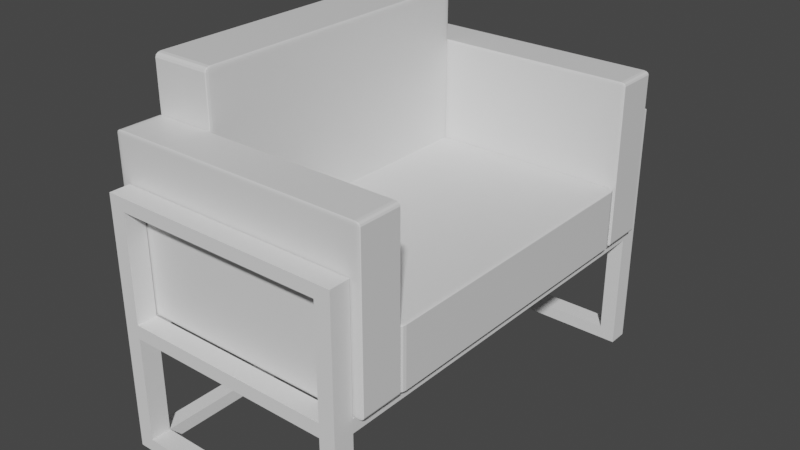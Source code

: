 # Source: couch2.blend  (saved by Blender 2.82.7; exported with 4.5.12 LTS)
import bpy
from mathutils import Matrix  # noqa: F401  (used for matrix-valued properties, if any)

bpy.ops.wm.read_factory_settings(use_empty=True)
scene = bpy.context.scene
scene.name = 'Scene'

# ---- collections
col_collection = bpy.data.collections.new('Collection'); scene.collection.children.link(col_collection)

# ---- materials (node trees are filled in below, after node groups)
mat_material_001 = bpy.data.materials.new('Material.001')
mat_material_001.alpha_threshold = 0.0
mat_material_001.use_transparent_shadow = False
mat_material_001.line_color = (0.0, 0.0, 0.0, 1.0)

# ---- material node trees
mat_material_001.use_nodes = True; mat_material_001.node_tree.nodes.clear()
_N = mat_material_001.node_tree.nodes; _L = mat_material_001.node_tree.links
n0 = _N.new('ShaderNodeOutputMaterial'); n0.name = 'Material Output'; n0.location = (300, 300)
n1 = _N.new('ShaderNodeBsdfPrincipled'); n1.name = 'Principled BSDF'; n1.location = (10, 300)
n1.distribution = 'GGX'
n1.subsurface_method = 'BURLEY'
n1.inputs[2].default_value = 0.4
n1.inputs[3].default_value = 1.45
n1.inputs[27].default_value = (0.0, 0.0, 0.0, 1.0)
n1.inputs[28].default_value = 1.0
_L.new(n1.outputs[0], n0.inputs[0])
n0.is_active_output = True

# ---- world
world_world = bpy.data.worlds.new('World'); scene.world = world_world
world_world.use_nodes = True; world_world.node_tree.nodes.clear()
_N = world_world.node_tree.nodes; _L = world_world.node_tree.links
n0 = _N.new('ShaderNodeOutputWorld'); n0.name = 'World Output'; n0.location = (300, 300)
n1 = _N.new('ShaderNodeBackground'); n1.name = 'Background'; n1.location = (10, 300)
n1.inputs[0].default_value = (0.05088, 0.05088, 0.05088, 1.0)
_L.new(n1.outputs[0], n0.inputs[0])
n0.is_active_output = True
world_world.color = (0.05088, 0.05088, 0.05088)
world_world.use_sun_shadow = False
world_world.sun_shadow_jitter_overblur = 0.0

# ---- meshes
me_cube_001 = bpy.data.meshes.new('Cube.001')
me_cube_001.from_pydata([(1.0, 1.0, 1.0), (1.0, 1.0, -1.0), (1.0, -1.0, 1.0), (1.0, -1.0, -1.0), (-1.0, 1.0, 1.0), (-1.0, 1.0, -1.0), (-1.0, -1.0, 1.0), (-1.0, -1.0, -1.0)], [], [(0, 4, 6, 2), (3, 2, 6, 7), (7, 6, 4, 5), (5, 1, 3, 7), (1, 0, 2, 3), (5, 4, 0, 1)])
_uv = me_cube_001.uv_layers.new(name='UVMap')
_uv.uv.foreach_set('vector', [0.625, 0.5, 0.875, 0.5, 0.875, 0.75, 0.625, 0.75, 0.375, 0.75, 0.625, 0.75, 0.625, 1.0, 0.375, 1.0, 0.375, 0.0, 0.625, 0.0, 0.625, 0.25, 0.375, 0.25, 0.125, 0.5, 0.375, 0.5, 0.375, 0.75, 0.125, 0.75, 0.375, 0.5, 0.625, 0.5, 0.625, 0.75, 0.375, 0.75, 0.375, 0.25, 0.625, 0.25, 0.625, 0.5, 0.375, 0.5])
me_cube_001.materials.append(mat_material_001)
me_cube_001.use_remesh_preserve_volume = False
me_cube_001.use_remesh_preserve_attributes = False
me_cube_001.use_mirror_vertex_groups = False
me_cube_001.update()
me_cube_006 = bpy.data.meshes.new('Cube.006')
me_cube_006.from_pydata([(1.0, 1.0, 1.0), (1.0, 1.0, -1.0), (1.0, -1.0, 1.0), (1.0, -1.0, -1.0), (-1.0, 1.0, 1.0), (-1.0, 1.0, -1.0), (-1.0, -1.0, 1.0), (-1.0, -1.0, -1.0), (1.0, -17.28, 1.0), (1.0, -17.28, -1.0), (1.0, -15.28, 1.0), (1.0, -15.28, -1.0), (-1.0, -17.28, 1.0), (-1.0, -17.28, -1.0), (-1.0, -15.28, 1.0), (-1.0, -15.28, -1.0)], [], [(0, 4, 6, 2), (3, 2, 6, 7), (7, 6, 4, 5), (5, 1, 3, 7), (1, 0, 2, 3), (5, 4, 0, 1), (8, 10, 14, 12), (11, 15, 14, 10), (15, 13, 12, 14), (13, 15, 11, 9), (9, 11, 10, 8), (13, 9, 8, 12)])
_uv = me_cube_006.uv_layers.new(name='UVMap')
_uv.uv.foreach_set('vector', [0.625, 0.5, 0.875, 0.5, 0.875, 0.75, 0.625, 0.75, 0.375, 0.75, 0.625, 0.75, 0.625, 1.0, 0.375, 1.0, 0.375, 0.0, 0.625, 0.0, 0.625, 0.25, 0.375, 0.25, 0.125, 0.5, 0.375, 0.5, 0.375, 0.75, 0.125, 0.75, 0.375, 0.5, 0.625, 0.5, 0.625, 0.75, 0.375, 0.75, 0.375, 0.25, 0.625, 0.25, 0.625, 0.5, 0.375, 0.5, 0.625, 0.5, 0.625, 0.75, 0.875, 0.75, 0.875, 0.5, 0.375, 0.75, 0.375, 1.0, 0.625, 1.0, 0.625, 0.75, 0.375, 0.0, 0.375, 0.25, 0.625, 0.25, 0.625, 0.0, 0.125, 0.5, 0.125, 0.75, 0.375, 0.75, 0.375, 0.5, 0.375, 0.5, 0.375, 0.75, 0.625, 0.75, 0.625, 0.5, 0.375, 0.25, 0.375, 0.5, 0.625, 0.5, 0.625, 0.25])
me_cube_006.materials.append(mat_material_001)
me_cube_006.use_remesh_preserve_volume = False
me_cube_006.use_remesh_preserve_attributes = False
me_cube_006.use_mirror_vertex_groups = False
me_cube_006.update()
me_cube_045 = bpy.data.meshes.new('Cube.045')
me_cube_045.from_pydata([(1.0, 1.0, 1.0), (1.0, 1.0, -1.0), (1.0, -1.0, 1.0), (1.0, -1.0, -1.0), (-1.0, 1.0, 1.0), (-1.0, 1.0, -1.0), (-1.0, -1.0, 1.0), (-1.0, -1.0, -1.0)], [], [(0, 4, 6, 2), (3, 2, 6, 7), (7, 6, 4, 5), (5, 1, 3, 7), (1, 0, 2, 3), (5, 4, 0, 1)])
_uv = me_cube_045.uv_layers.new(name='UVMap')
_uv.uv.foreach_set('vector', [0.625, 0.5, 0.875, 0.5, 0.875, 0.75, 0.625, 0.75, 0.375, 0.75, 0.625, 0.75, 0.625, 1.0, 0.375, 1.0, 0.375, 0.0, 0.625, 0.0, 0.625, 0.25, 0.375, 0.25, 0.125, 0.5, 0.375, 0.5, 0.375, 0.75, 0.125, 0.75, 0.375, 0.5, 0.625, 0.5, 0.625, 0.75, 0.375, 0.75, 0.375, 0.25, 0.625, 0.25, 0.625, 0.5, 0.375, 0.5])
me_cube_045.materials.append(mat_material_001)
me_cube_045.use_remesh_preserve_volume = False
me_cube_045.use_remesh_preserve_attributes = False
me_cube_045.use_mirror_vertex_groups = False
me_cube_045.update()
me_cube_044 = bpy.data.meshes.new('Cube.044')
me_cube_044.from_pydata([(-1.171, 19.82, -1.334), (-1.171, 19.82, 0.6663), (-1.171, 21.82, -1.334), (-1.171, 21.82, 0.6663), (0.8291, 19.82, -1.334), (0.8291, 19.82, 0.6663), (0.8291, 21.82, -1.334), (0.8291, 21.82, 0.6663), (-1.171, 19.82, -1.232), (-1.171, 19.82, -0.3875), (-1.171, 19.82, -0.2799), (-1.171, 19.82, 0.5644), (-1.171, 21.82, 0.5644), (-1.171, 21.82, -0.2799), (-1.171, 21.82, -0.3875), (-1.171, 21.82, -1.232), (0.8291, 21.82, 0.5644), (0.8291, 21.82, -0.2799), (0.8291, 21.82, -0.3875), (0.8291, 21.82, -1.232), (0.8291, 19.82, 0.5644), (0.8291, 19.82, -0.2799), (0.8291, 19.82, -0.3875), (0.8291, 19.82, -1.232), (0.6994, 21.82, -1.334), (-1.041, 21.82, -1.334), (-1.041, 21.82, 0.6663), (0.6994, 21.82, 0.6663), (-1.041, 19.82, -1.334), (0.6994, 19.82, -1.334), (0.6994, 19.82, 0.6663), (-1.041, 19.82, 0.6663), (0.6994, 19.82, -1.232), (-1.041, 19.82, -1.232), (0.6994, 19.82, -0.3875), (-1.041, 19.82, -0.3875), (0.6994, 19.82, -0.2799), (-1.041, 19.82, -0.2799), (0.6994, 19.82, 0.5644), (-1.041, 19.82, 0.5644), (-1.041, 21.82, -1.232), (0.6994, 21.82, -1.232), (-1.041, 21.82, -0.3875), (0.6994, 21.82, -0.3875), (-1.041, 21.82, -0.2799), (0.6994, 21.82, -0.2799), (-1.041, 21.82, 0.5644), (0.6994, 21.82, 0.5644), (-1.171, -19.82, -1.334), (-1.171, -19.82, 0.6663), (-1.171, -21.82, -1.334), (-1.171, -21.82, 0.6663), (0.8291, -19.82, -1.334), (0.8291, -19.82, 0.6663), (0.8291, -21.82, -1.334), (0.8291, -21.82, 0.6663), (-1.171, -19.82, -1.232), (-1.171, -19.82, -0.3875), (-1.171, -19.82, -0.2799), (-1.171, -19.82, 0.5644), (-1.171, -21.82, 0.5644), (-1.171, -21.82, -0.2799), (-1.171, -21.82, -0.3875), (-1.171, -21.82, -1.232), (0.8291, -21.82, 0.5644), (0.8291, -21.82, -0.2799), (0.8291, -21.82, -0.3875), (0.8291, -21.82, -1.232), (0.8291, -19.82, 0.5644), (0.8291, -19.82, -0.2799), (0.8291, -19.82, -0.3875), (0.8291, -19.82, -1.232), (0.6994, -21.82, -1.334), (-1.041, -21.82, -1.334), (-1.041, -21.82, 0.6663), (0.6994, -21.82, 0.6663), (-1.041, -19.82, -1.334), (0.6994, -19.82, -1.334), (0.6994, -19.82, 0.6663), (-1.041, -19.82, 0.6663), (0.6994, -19.82, -1.232), (-1.041, -19.82, -1.232), (0.6994, -19.82, -0.3875), (-1.041, -19.82, -0.3875), (0.6994, -19.82, -0.2799), (-1.041, -19.82, -0.2799), (0.6994, -19.82, 0.5644), (-1.041, -19.82, 0.5644), (-1.041, -21.82, -1.232), (0.6994, -21.82, -1.232), (-1.041, -21.82, -0.3875), (0.6994, -21.82, -0.3875), (-1.041, -21.82, -0.2799), (0.6994, -21.82, -0.2799), (-1.041, -21.82, 0.5644), (0.6994, -21.82, 0.5644)], [], [(11, 1, 3, 12), (47, 27, 7, 16), (16, 7, 5, 20), (39, 31, 1, 11), (24, 6, 4, 29), (26, 3, 1, 31), (81, 76, 28, 33), (33, 35, 9, 8), (85, 83, 35, 37), (37, 39, 11, 10), (6, 19, 23, 4), (19, 18, 22, 23), (18, 17, 21, 22), (17, 16, 20, 21), (24, 41, 19, 6), (41, 43, 18, 19), (43, 45, 17, 18), (45, 47, 16, 17), (0, 8, 15, 2), (8, 9, 14, 15), (9, 10, 13, 14), (10, 11, 12, 13), (13, 12, 46, 44), (45, 36, 38, 47), (14, 13, 44, 42), (42, 44, 45, 43), (15, 14, 42, 40), (38, 39, 46, 47), (2, 15, 40, 25), (25, 40, 41, 24), (21, 20, 38, 36), (44, 46, 39, 37), (82, 84, 36, 34), (34, 36, 37, 35), (23, 22, 34, 32), (36, 45, 44, 37), (4, 23, 32, 29), (29, 32, 33, 28), (7, 27, 30, 5), (27, 26, 31, 30), (2, 25, 28, 0), (25, 24, 29, 28), (20, 5, 30, 38), (38, 30, 31, 39), (12, 3, 26, 46), (46, 26, 27, 47), (32, 41, 40, 33), (41, 32, 34, 43), (34, 35, 42, 43), (40, 42, 35, 33), (59, 60, 51, 49), (95, 64, 55, 75), (64, 68, 53, 55), (87, 59, 49, 79), (72, 77, 52, 54), (74, 79, 49, 51), (56, 81, 33, 8), (81, 56, 57, 83), (58, 85, 37, 10), (85, 58, 59, 87), (54, 52, 71, 67), (67, 71, 70, 66), (66, 70, 69, 65), (65, 69, 68, 64), (72, 54, 67, 89), (89, 67, 66, 91), (91, 66, 65, 93), (93, 65, 64, 95), (48, 50, 63, 56), (56, 63, 62, 57), (57, 62, 61, 58), (58, 61, 60, 59), (61, 92, 94, 60), (93, 95, 86, 84), (62, 90, 92, 61), (90, 91, 93, 92), (63, 88, 90, 62), (86, 95, 94, 87), (50, 73, 88, 63), (73, 72, 89, 88), (69, 84, 86, 68), (92, 85, 87, 94), (70, 82, 34, 22), (82, 83, 85, 84), (71, 80, 82, 70), (84, 85, 92, 93), (52, 77, 80, 71), (77, 76, 81, 80), (55, 53, 78, 75), (75, 78, 79, 74), (50, 48, 76, 73), (73, 76, 77, 72), (68, 86, 78, 53), (86, 87, 79, 78), (60, 94, 74, 51), (94, 95, 75, 74), (80, 81, 88, 89), (89, 91, 82, 80), (82, 91, 90, 83), (88, 81, 83, 90), (84, 69, 21, 36), (69, 70, 22, 21), (83, 57, 9, 35), (57, 58, 10, 9), (76, 48, 0, 28), (48, 56, 8, 0)])
_uv = me_cube_044.uv_layers.new(name='UVMap')
_uv.uv.foreach_set('vector', [0.575, 0.0, 0.625, 0.0, 0.625, 0.25, 0.575, 0.25, 0.575, 0.4167, 0.625, 0.4167, 0.625, 0.5, 0.575, 0.5, 0.575, 0.5, 0.625, 0.5, 0.625, 0.75, 0.575, 0.75, 0.575, 0.9167, 0.625, 0.9167, 0.625, 1.0, 0.575, 1.0, 0.2917, 0.5, 0.375, 0.5, 0.375, 0.75, 0.2917, 0.75, 0.7917, 0.5, 0.875, 0.5, 0.875, 0.75, 0.7917, 0.75, 0.425, 0.9167, 0.375, 0.9167, 0.375, 0.9167, 0.425, 0.9167, 0.425, 0.9167, 0.475, 0.9167, 0.475, 1.0, 0.425, 1.0, 0.525, 0.9167, 0.475, 0.9167, 0.475, 0.9167, 0.525, 0.9167, 0.525, 0.9167, 0.575, 0.9167, 0.575, 1.0, 0.525, 1.0, 0.375, 0.5, 0.425, 0.5, 0.425, 0.75, 0.375, 0.75, 0.425, 0.5, 0.475, 0.5, 0.475, 0.75, 0.425, 0.75, 0.475, 0.5, 0.525, 0.5, 0.525, 0.75, 0.475, 0.75, 0.525, 0.5, 0.575, 0.5, 0.575, 0.75, 0.525, 0.75, 0.375, 0.4167, 0.425, 0.4167, 0.425, 0.5, 0.375, 0.5, 0.425, 0.4167, 0.475, 0.4167, 0.475, 0.5, 0.425, 0.5, 0.475, 0.4167, 0.525, 0.4167, 0.525, 0.5, 0.475, 0.5, 0.525, 0.4167, 0.575, 0.4167, 0.575, 0.5, 0.525, 0.5, 0.375, 0.0, 0.425, 0.0, 0.425, 0.25, 0.375, 0.25, 0.425, 0.0, 0.475, 0.0, 0.475, 0.25, 0.425, 0.25, 0.475, 0.0, 0.525, 0.0, 0.525, 0.25, 0.475, 0.25, 0.525, 0.0, 0.575, 0.0, 0.575, 0.25, 0.525, 0.25, 0.525, 0.25, 0.575, 0.25, 0.575, 0.3333, 0.525, 0.3333, 0.525, 0.4167, 0.525, 0.8333, 0.575, 0.8333, 0.575, 0.4167, 0.475, 0.25, 0.525, 0.25, 0.525, 0.3333, 0.475, 0.3333, 0.475, 0.3333, 0.525, 0.3333, 0.525, 0.4167, 0.475, 0.4167, 0.425, 0.25, 0.475, 0.25, 0.475, 0.3333, 0.425, 0.3333, 0.575, 0.8333, 0.575, 0.9167, 0.575, 0.3333, 0.575, 0.4167, 0.375, 0.25, 0.425, 0.25, 0.425, 0.3333, 0.375, 0.3333, 0.375, 0.3333, 0.425, 0.3333, 0.425, 0.4167, 0.375, 0.4167, 0.525, 0.75, 0.575, 0.75, 0.575, 0.8333, 0.525, 0.8333, 0.525, 0.3333, 0.575, 0.3333, 0.575, 0.9167, 0.525, 0.9167, 0.475, 0.8333, 0.525, 0.8333, 0.525, 0.8333, 0.475, 0.8333, 0.475, 0.8333, 0.525, 0.8333, 0.525, 0.9167, 0.475, 0.9167, 0.425, 0.75, 0.475, 0.75, 0.475, 0.8333, 0.425, 0.8333, 0.525, 0.8333, 0.525, 0.4167, 0.525, 0.3333, 0.525, 0.9167, 0.375, 0.75, 0.425, 0.75, 0.425, 0.8333, 0.375, 0.8333, 0.375, 0.8333, 0.425, 0.8333, 0.425, 0.9167, 0.375, 0.9167, 0.625, 0.5, 0.7083, 0.5, 0.7083, 0.75, 0.625, 0.75, 0.7083, 0.5, 0.7917, 0.5, 0.7917, 0.75, 0.7083, 0.75, 0.125, 0.5, 0.2083, 0.5, 0.2083, 0.75, 0.125, 0.75, 0.2083, 0.5, 0.2917, 0.5, 0.2917, 0.75, 0.2083, 0.75, 0.575, 0.75, 0.625, 0.75, 0.625, 0.8333, 0.575, 0.8333, 0.575, 0.8333, 0.625, 0.8333, 0.625, 0.9167, 0.575, 0.9167, 0.575, 0.25, 0.625, 0.25, 0.625, 0.3333, 0.575, 0.3333, 0.575, 0.3333, 0.625, 0.3333, 0.625, 0.4167, 0.575, 0.4167, 0.425, 0.8333, 0.425, 0.4167, 0.425, 0.3333, 0.425, 0.9167, 0.425, 0.4167, 0.425, 0.8333, 0.475, 0.8333, 0.475, 0.4167, 0.475, 0.8333, 0.475, 0.9167, 0.475, 0.3333, 0.475, 0.4167, 0.425, 0.3333, 0.475, 0.3333, 0.475, 0.9167, 0.425, 0.9167, 0.575, 0.0, 0.575, 0.25, 0.625, 0.25, 0.625, 0.0, 0.575, 0.4167, 0.575, 0.5, 0.625, 0.5, 0.625, 0.4167, 0.575, 0.5, 0.575, 0.75, 0.625, 0.75, 0.625, 0.5, 0.575, 0.9167, 0.575, 1.0, 0.625, 1.0, 0.625, 0.9167, 0.2917, 0.5, 0.2917, 0.75, 0.375, 0.75, 0.375, 0.5, 0.7917, 0.5, 0.7917, 0.75, 0.875, 0.75, 0.875, 0.5, 0.425, 1.0, 0.425, 0.9167, 0.425, 0.9167, 0.425, 1.0, 0.425, 0.9167, 0.425, 1.0, 0.475, 1.0, 0.475, 0.9167, 0.525, 1.0, 0.525, 0.9167, 0.525, 0.9167, 0.525, 1.0, 0.525, 0.9167, 0.525, 1.0, 0.575, 1.0, 0.575, 0.9167, 0.375, 0.5, 0.375, 0.75, 0.425, 0.75, 0.425, 0.5, 0.425, 0.5, 0.425, 0.75, 0.475, 0.75, 0.475, 0.5, 0.475, 0.5, 0.475, 0.75, 0.525, 0.75, 0.525, 0.5, 0.525, 0.5, 0.525, 0.75, 0.575, 0.75, 0.575, 0.5, 0.375, 0.4167, 0.375, 0.5, 0.425, 0.5, 0.425, 0.4167, 0.425, 0.4167, 0.425, 0.5, 0.475, 0.5, 0.475, 0.4167, 0.475, 0.4167, 0.475, 0.5, 0.525, 0.5, 0.525, 0.4167, 0.525, 0.4167, 0.525, 0.5, 0.575, 0.5, 0.575, 0.4167, 0.375, 0.0, 0.375, 0.25, 0.425, 0.25, 0.425, 0.0, 0.425, 0.0, 0.425, 0.25, 0.475, 0.25, 0.475, 0.0, 0.475, 0.0, 0.475, 0.25, 0.525, 0.25, 0.525, 0.0, 0.525, 0.0, 0.525, 0.25, 0.575, 0.25, 0.575, 0.0, 0.525, 0.25, 0.525, 0.3333, 0.575, 0.3333, 0.575, 0.25, 0.525, 0.4167, 0.575, 0.4167, 0.575, 0.8333, 0.525, 0.8333, 0.475, 0.25, 0.475, 0.3333, 0.525, 0.3333, 0.525, 0.25, 0.475, 0.3333, 0.475, 0.4167, 0.525, 0.4167, 0.525, 0.3333, 0.425, 0.25, 0.425, 0.3333, 0.475, 0.3333, 0.475, 0.25, 0.575, 0.8333, 0.575, 0.4167, 0.575, 0.3333, 0.575, 0.9167, 0.375, 0.25, 0.375, 0.3333, 0.425, 0.3333, 0.425, 0.25, 0.375, 0.3333, 0.375, 0.4167, 0.425, 0.4167, 0.425, 0.3333, 0.525, 0.75, 0.525, 0.8333, 0.575, 0.8333, 0.575, 0.75, 0.525, 0.3333, 0.525, 0.9167, 0.575, 0.9167, 0.575, 0.3333, 0.475, 0.75, 0.475, 0.8333, 0.475, 0.8333, 0.475, 0.75, 0.475, 0.8333, 0.475, 0.9167, 0.525, 0.9167, 0.525, 0.8333, 0.425, 0.75, 0.425, 0.8333, 0.475, 0.8333, 0.475, 0.75, 0.525, 0.8333, 0.525, 0.9167, 0.525, 0.3333, 0.525, 0.4167, 0.375, 0.75, 0.375, 0.8333, 0.425, 0.8333, 0.425, 0.75, 0.375, 0.8333, 0.375, 0.9167, 0.425, 0.9167, 0.425, 0.8333, 0.625, 0.5, 0.625, 0.75, 0.7083, 0.75, 0.7083, 0.5, 0.7083, 0.5, 0.7083, 0.75, 0.7917, 0.75, 0.7917, 0.5, 0.125, 0.5, 0.125, 0.75, 0.2083, 0.75, 0.2083, 0.5, 0.2083, 0.5, 0.2083, 0.75, 0.2917, 0.75, 0.2917, 0.5, 0.575, 0.75, 0.575, 0.8333, 0.625, 0.8333, 0.625, 0.75, 0.575, 0.8333, 0.575, 0.9167, 0.625, 0.9167, 0.625, 0.8333, 0.575, 0.25, 0.575, 0.3333, 0.625, 0.3333, 0.625, 0.25, 0.575, 0.3333, 0.575, 0.4167, 0.625, 0.4167, 0.625, 0.3333, 0.425, 0.8333, 0.425, 0.9167, 0.425, 0.3333, 0.425, 0.4167, 0.425, 0.4167, 0.475, 0.4167, 0.475, 0.8333, 0.425, 0.8333, 0.475, 0.8333, 0.475, 0.4167, 0.475, 0.3333, 0.475, 0.9167, 0.425, 0.3333, 0.425, 0.9167, 0.475, 0.9167, 0.475, 0.3333, 0.525, 0.8333, 0.525, 0.75, 0.525, 0.75, 0.525, 0.8333, 0.525, 0.75, 0.475, 0.75, 0.475, 0.75, 0.525, 0.75, 0.475, 0.9167, 0.475, 1.0, 0.475, 1.0, 0.475, 0.9167, 0.475, 0.0, 0.525, 0.0, 0.525, 0.0, 0.475, 0.0, 0.2083, 0.75, 0.125, 0.75, 0.125, 0.75, 0.2083, 0.75, 0.375, 0.0, 0.425, 0.0, 0.425, 0.0, 0.375, 0.0])
me_cube_044.use_remesh_fix_poles = True
me_cube_044.use_remesh_preserve_attributes = False
me_cube_044.use_mirror_vertex_groups = False
me_cube_044.update()

# ---- objects
ob_cube_001 = bpy.data.objects.new('Cube.001', me_cube_001)
ob_cube_002 = bpy.data.objects.new('Cube.002', me_cube_006)
ob_cube_003 = bpy.data.objects.new('Cube.003', me_cube_045)
ob_cube_004 = bpy.data.objects.new('Cube.004', me_cube_044)

# ---- transforms, parenting, visibility, modifiers, constraints
ob_cube_001.location = (0.1688, 0.1005, 0.4534)
ob_cube_001.scale = (0.3009, 0.4279, -0.08479)
ob_cube_001.lock_rotations_4d = False
ob_cube_001.empty_display_type = 'ARROWS'
ob_cube_001.lineart.crease_threshold = 0.0
_m = ob_cube_001.modifiers.new('Bevel', 'BEVEL')
_m.width = 0.04
_m.width_pct = 0.04
_m.segments = 3
_m.limit_method = 'NONE'
ob_cube_002.location = (0.11, 0.5891, 0.5947)
ob_cube_002.scale = (0.36, 0.06, -0.2273)
ob_cube_002.lock_rotations_4d = False
ob_cube_002.empty_display_type = 'ARROWS'
ob_cube_002.lineart.crease_threshold = 0.0
_m = ob_cube_002.modifiers.new('Bevel', 'BEVEL')
_m.width = 0.04
_m.width_pct = 0.04
_m.segments = 3
_m.limit_method = 'NONE'
ob_cube_003.location = (-0.1603, 0.1005, 0.6683)
ob_cube_003.rotation_euler = (-0.0, 4.712, 0.0)
ob_cube_003.scale = (0.3009, 0.4279, -0.08479)
ob_cube_003.lock_rotations_4d = False
ob_cube_003.empty_display_type = 'ARROWS'
ob_cube_003.lineart.crease_threshold = 0.0
_m = ob_cube_003.modifiers.new('Bevel', 'BEVEL')
_m.width = 0.04
_m.width_pct = 0.04
_m.segments = 3
_m.limit_method = 'NONE'
ob_cube_004.location = (0.1688, 0.1005, 0.4647)
ob_cube_004.scale = (0.3323, 0.02782, 0.3481)
ob_cube_004.lineart.crease_threshold = 0.0

# ---- collection membership
col_collection.objects.link(ob_cube_001)
col_collection.objects.link(ob_cube_002)
col_collection.objects.link(ob_cube_003)
col_collection.objects.link(ob_cube_004)

# ---- scene / render settings (as saved in the file)
scene.frame_start = 1; scene.frame_end = 250; scene.frame_set(1)
scene.render.engine = 'BLENDER_EEVEE_NEXT'
scene.cycles.use_denoising = False
scene.cycles.samples = 128
scene.cycles.sampling_pattern = 'TABULATED_SOBOL'
scene.cycles.use_adaptive_sampling = False
scene.cycles.use_light_tree = False
scene.view_settings.view_transform = 'Filmic'
bpy.context.view_layer.update()

# ---- added for rendering (the .blend has no active camera and no usable light): camera, sun
cam_auto = bpy.data.cameras.new('AutoCamera')
cam_auto.lens = 50.0
cam_auto.sensor_width = 36.0
cam_auto.clip_end = 1000.0
ob_auto_camera = bpy.data.objects.new('AutoCamera', cam_auto)
scene.collection.objects.link(ob_auto_camera)
ob_auto_camera.location = (1.69393, -1.80017, 1.75193)
ob_auto_camera.rotation_euler = (1.09748, -7.21219e-08, 0.694738)
scene.camera = ob_auto_camera
light_auto_sun = bpy.data.lights.new('AutoSun', 'SUN')
light_auto_sun.energy = 3.0
light_auto_sun.angle = 0.0523599
ob_auto_sun = bpy.data.objects.new('AutoSun', light_auto_sun)
scene.collection.objects.link(ob_auto_sun)
ob_auto_sun.rotation_euler = (0.872665, 0.174533, 0.523599)
bpy.context.view_layer.update()
